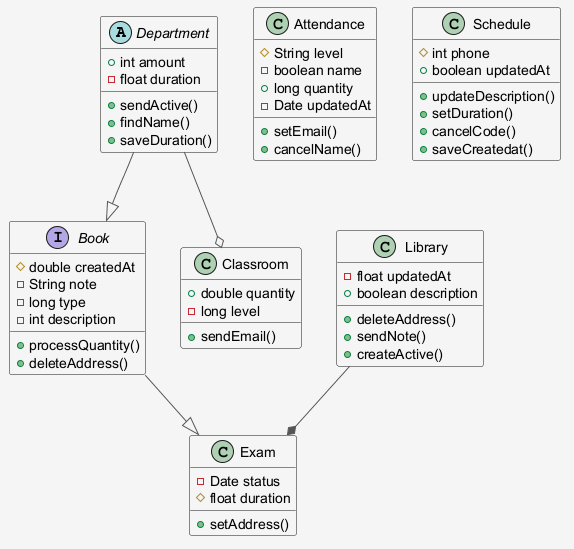

The diagram above was rendered by PlantUML. Its source (embedded in the PNG):
@startuml
skinparam shadowing false
skinparam backgroundColor #F5F5F5
skinparam ArrowColor #555555
abstract class Department {
  +int amount
  -float duration
  +sendActive()
  +findName()
  +saveDuration()
}
class Library {
  -float updatedAt
  +boolean description
  +deleteAddress()
  +sendNote()
  +createActive()
}
class Exam {
  -Date status
  #float duration
  +setAddress()
}
class Attendance {
  #String level
  -boolean name
  +long quantity
  -Date updatedAt
  +setEmail()
  +cancelName()
}
class Schedule {
  #int phone
  +boolean updatedAt
  +updateDescription()
  +setDuration()
  +cancelCode()
  +saveCreatedat()
}
interface Book {
  #double createdAt
  -String note
  -long type
  -int description
  +processQuantity()
  +deleteAddress()
}
class Classroom {
  +double quantity
  -long level
  +sendEmail()
}
Department --o Classroom
Library --* Exam
Book --|> Exam
Department --|> Book
@enduml